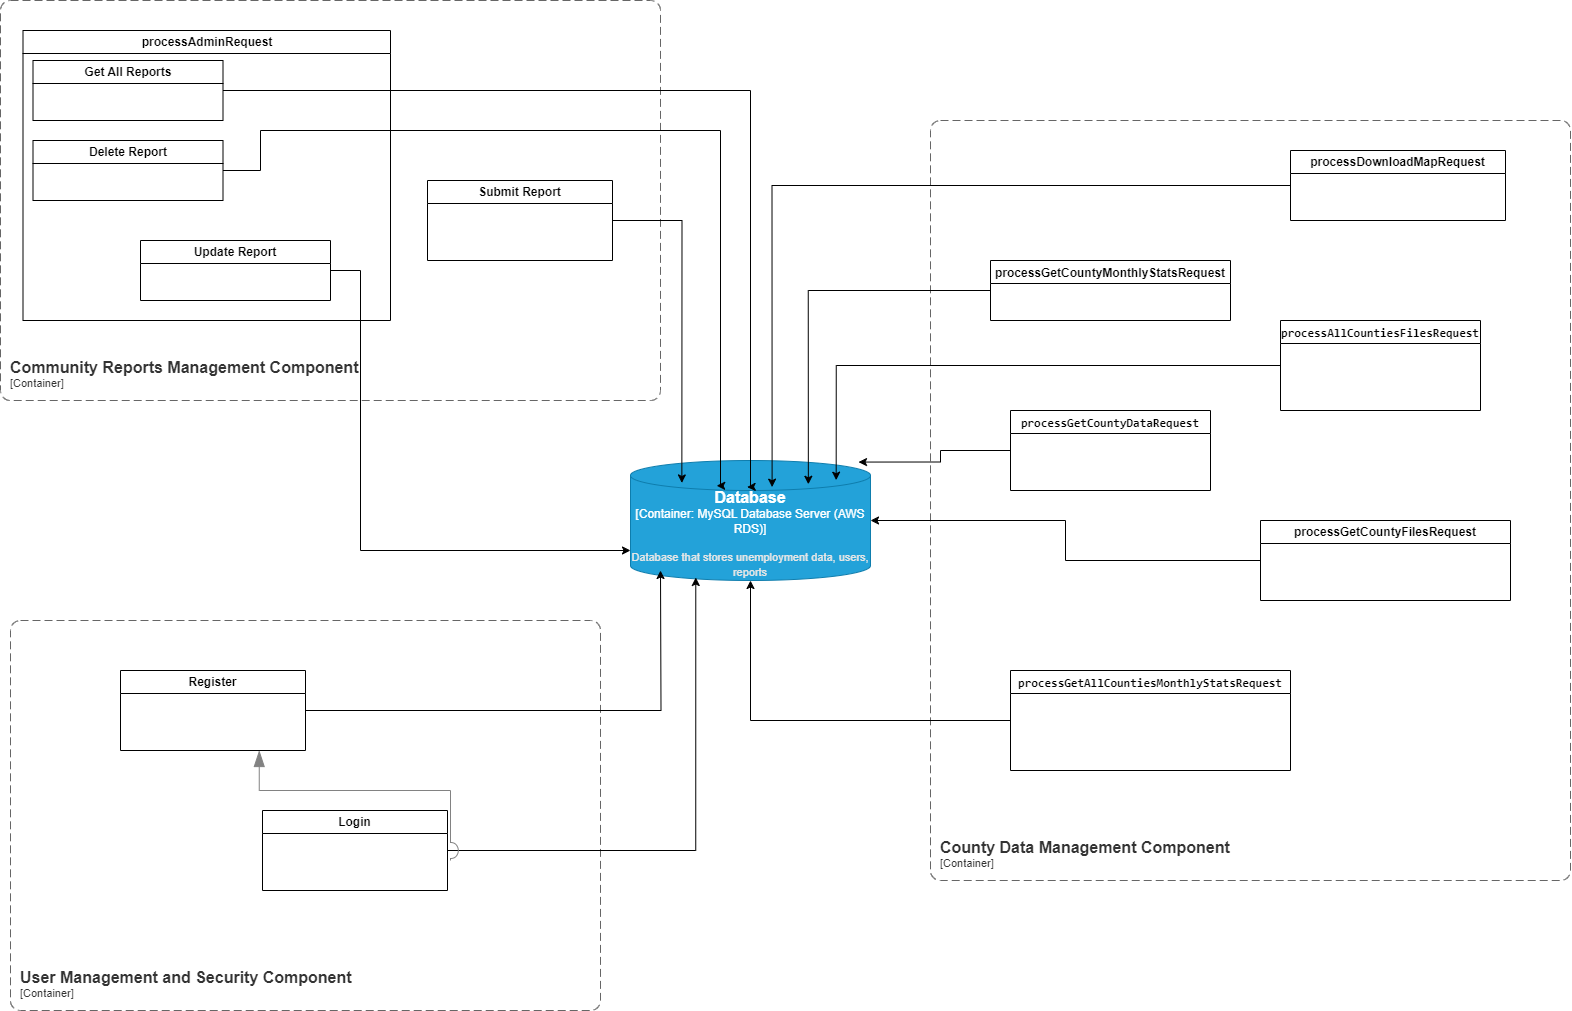

The diagram above was exported from draw.io. Its source (the exported page's mxGraphModel, read from the mxfile embedded in the PNG):
<mxGraphModel dx="3003" dy="1465" grid="1" gridSize="10" guides="1" tooltips="1" connect="1" arrows="1" fold="1" page="1" pageScale="1" pageWidth="850" pageHeight="1100" math="0" shadow="0">
  <root>
    <mxCell id="0" />
    <mxCell id="1" parent="0" />
    <object placeholders="1" c4Name="Database" c4Type="Container" c4Technology="MySQL Database Server (AWS RDS)" c4Description="Database that stores unemployment data, users, reports" label="&lt;font style=&quot;font-size: 16px&quot;&gt;&lt;b&gt;%c4Name%&lt;/b&gt;&lt;/font&gt;&lt;div&gt;[%c4Type%:&amp;nbsp;%c4Technology%]&lt;/div&gt;&lt;br&gt;&lt;div&gt;&lt;font style=&quot;font-size: 11px&quot;&gt;&lt;font color=&quot;#E6E6E6&quot;&gt;%c4Description%&lt;/font&gt;&lt;/div&gt;" id="W_S6Jo5wEFaMNUKGG75y-1">
      <mxCell style="shape=cylinder3;size=15;whiteSpace=wrap;html=1;boundedLbl=1;rounded=0;labelBackgroundColor=none;fillColor=#23A2D9;fontSize=12;fontColor=#ffffff;align=center;strokeColor=#0E7DAD;metaEdit=1;points=[[0.5,0,0],[1,0.25,0],[1,0.5,0],[1,0.75,0],[0.5,1,0],[0,0.75,0],[0,0.5,0],[0,0.25,0]];resizable=0;" parent="1" vertex="1">
        <mxGeometry x="-150" y="510" width="240" height="120" as="geometry" />
      </mxCell>
    </object>
    <object placeholders="1" c4Name="County Data Management Component" c4Type="ContainerScopeBoundary" c4Application="Container" label="&lt;font style=&quot;font-size: 16px&quot;&gt;&lt;b&gt;&lt;div style=&quot;text-align: left&quot;&gt;%c4Name%&lt;/div&gt;&lt;/b&gt;&lt;/font&gt;&lt;div style=&quot;text-align: left&quot;&gt;[%c4Application%]&lt;/div&gt;" id="sfbFjh0wJptPaTvjFEwz-1">
      <mxCell style="rounded=1;fontSize=11;whiteSpace=wrap;html=1;dashed=1;arcSize=20;fillColor=none;strokeColor=#666666;fontColor=#333333;labelBackgroundColor=none;align=left;verticalAlign=bottom;labelBorderColor=none;spacingTop=0;spacing=10;dashPattern=8 4;metaEdit=1;rotatable=0;perimeter=rectanglePerimeter;noLabel=0;labelPadding=0;allowArrows=0;connectable=0;expand=0;recursiveResize=0;editable=1;pointerEvents=0;absoluteArcSize=1;points=[[0.25,0,0],[0.5,0,0],[0.75,0,0],[1,0.25,0],[1,0.5,0],[1,0.75,0],[0.75,1,0],[0.5,1,0],[0.25,1,0],[0,0.75,0],[0,0.5,0],[0,0.25,0]];" parent="1" vertex="1">
        <mxGeometry x="150" y="170" width="640" height="760" as="geometry" />
      </mxCell>
    </object>
    <object placeholders="1" c4Name="User Management and Security Component" c4Type="ContainerScopeBoundary" c4Application="Container" label="&lt;font style=&quot;font-size: 16px&quot;&gt;&lt;b&gt;&lt;div style=&quot;text-align: left&quot;&gt;%c4Name%&lt;/div&gt;&lt;/b&gt;&lt;/font&gt;&lt;div style=&quot;text-align: left&quot;&gt;[%c4Application%]&lt;/div&gt;" id="sfbFjh0wJptPaTvjFEwz-2">
      <mxCell style="rounded=1;fontSize=11;whiteSpace=wrap;html=1;dashed=1;arcSize=20;fillColor=none;strokeColor=#666666;fontColor=#333333;labelBackgroundColor=none;align=left;verticalAlign=bottom;labelBorderColor=none;spacingTop=0;spacing=10;dashPattern=8 4;metaEdit=1;rotatable=0;perimeter=rectanglePerimeter;noLabel=0;labelPadding=0;allowArrows=0;connectable=0;expand=0;recursiveResize=0;editable=1;pointerEvents=0;absoluteArcSize=1;points=[[0.25,0,0],[0.5,0,0],[0.75,0,0],[1,0.25,0],[1,0.5,0],[1,0.75,0],[0.75,1,0],[0.5,1,0],[0.25,1,0],[0,0.75,0],[0,0.5,0],[0,0.25,0]];" parent="1" vertex="1">
        <mxGeometry x="-770" y="670" width="590" height="390" as="geometry" />
      </mxCell>
    </object>
    <object placeholders="1" c4Name="Community Reports Management Component" c4Type="ContainerScopeBoundary" c4Application="Container" label="&lt;font style=&quot;font-size: 16px&quot;&gt;&lt;b&gt;&lt;div style=&quot;text-align: left&quot;&gt;%c4Name%&lt;/div&gt;&lt;/b&gt;&lt;/font&gt;&lt;div style=&quot;text-align: left&quot;&gt;[%c4Application%]&lt;/div&gt;" id="sfbFjh0wJptPaTvjFEwz-4">
      <mxCell style="rounded=1;fontSize=11;whiteSpace=wrap;html=1;dashed=1;arcSize=20;fillColor=none;strokeColor=#666666;fontColor=#333333;labelBackgroundColor=none;align=left;verticalAlign=bottom;labelBorderColor=none;spacingTop=0;spacing=10;dashPattern=8 4;metaEdit=1;rotatable=0;perimeter=rectanglePerimeter;noLabel=0;labelPadding=0;allowArrows=0;connectable=0;expand=0;recursiveResize=0;editable=1;pointerEvents=0;absoluteArcSize=1;points=[[0.25,0,0],[0.5,0,0],[0.75,0,0],[1,0.25,0],[1,0.5,0],[1,0.75,0],[0.75,1,0],[0.5,1,0],[0.25,1,0],[0,0.75,0],[0,0.5,0],[0,0.25,0]];" parent="1" vertex="1">
        <mxGeometry x="-780" y="50" width="660" height="400" as="geometry" />
      </mxCell>
    </object>
    <mxCell id="ZNfXNIIwq3noi4ij04QO-1" value="&lt;div style=&quot;line-height: 22px; white-space: pre; font-family: Consolas, &amp;quot;Courier New&amp;quot;, monospace;&quot;&gt;processAllCountiesFilesRequest&lt;/div&gt;" style="swimlane;whiteSpace=wrap;html=1;align=center;startSize=23;" parent="1" vertex="1">
      <mxGeometry x="500" y="370" width="200" height="90" as="geometry" />
    </mxCell>
    <mxCell id="ZNfXNIIwq3noi4ij04QO-3" value="&lt;div style=&quot;line-height: 22px;&quot;&gt;&lt;font face=&quot;Consolas, Courier New, monospace&quot;&gt;&lt;span style=&quot;white-space: pre;&quot;&gt;processGetAllCountiesMonthlyStatsRequest&lt;/span&gt;&lt;/font&gt;&lt;br&gt;&lt;/div&gt;" style="swimlane;whiteSpace=wrap;html=1;align=center;startSize=23;" parent="1" vertex="1">
      <mxGeometry x="230" y="720" width="280" height="100" as="geometry" />
    </mxCell>
    <mxCell id="ZNfXNIIwq3noi4ij04QO-4" value="&lt;div style=&quot;line-height: 22px;&quot;&gt;&lt;font face=&quot;Consolas, Courier New, monospace&quot;&gt;&lt;span style=&quot;white-space: pre;&quot;&gt;processGetCountyDataRequest&lt;/span&gt;&lt;/font&gt;&lt;br&gt;&lt;/div&gt;" style="swimlane;whiteSpace=wrap;html=1;align=center;startSize=23;" parent="1" vertex="1">
      <mxGeometry x="230" y="460" width="200" height="80" as="geometry" />
    </mxCell>
    <mxCell id="ZNfXNIIwq3noi4ij04QO-5" value="&lt;div style=&quot;line-height: 22px;&quot;&gt;processGetCountyMonthlyStatsRequest&lt;br&gt;&lt;/div&gt;" style="swimlane;whiteSpace=wrap;html=1;align=center;startSize=23;" parent="1" vertex="1">
      <mxGeometry x="210" y="310" width="240" height="60" as="geometry" />
    </mxCell>
    <mxCell id="ZNfXNIIwq3noi4ij04QO-6" value="processGetCountyFilesRequest" style="swimlane;whiteSpace=wrap;html=1;align=center;startSize=23;" parent="1" vertex="1">
      <mxGeometry x="480" y="570" width="250" height="80" as="geometry" />
    </mxCell>
    <mxCell id="ZNfXNIIwq3noi4ij04QO-8" value="processDownloadMapRequest" style="swimlane;whiteSpace=wrap;html=1;align=center;startSize=23;" parent="1" vertex="1">
      <mxGeometry x="510" y="200" width="215" height="70" as="geometry" />
    </mxCell>
    <mxCell id="ZNfXNIIwq3noi4ij04QO-9" value="Login" style="swimlane;whiteSpace=wrap;html=1;align=center;startSize=23;" parent="1" vertex="1">
      <mxGeometry x="-518" y="860" width="185" height="80" as="geometry" />
    </mxCell>
    <mxCell id="ZNfXNIIwq3noi4ij04QO-10" value="Register" style="swimlane;whiteSpace=wrap;html=1;align=center;startSize=23;" parent="1" vertex="1">
      <mxGeometry x="-660" y="720" width="185" height="80" as="geometry" />
    </mxCell>
    <mxCell id="WVlMAODklBjMa8gC6K-U-9" style="edgeStyle=orthogonalEdgeStyle;rounded=0;orthogonalLoop=1;jettySize=auto;html=1;exitX=1;exitY=0.5;exitDx=0;exitDy=0;entryX=0.214;entryY=0.187;entryDx=0;entryDy=0;entryPerimeter=0;" parent="1" source="WVlMAODklBjMa8gC6K-U-1" target="W_S6Jo5wEFaMNUKGG75y-1" edge="1">
      <mxGeometry relative="1" as="geometry">
        <mxPoint x="-90" y="500" as="targetPoint" />
      </mxGeometry>
    </mxCell>
    <mxCell id="WVlMAODklBjMa8gC6K-U-1" value="Submit Report" style="swimlane;whiteSpace=wrap;html=1;align=center;startSize=23;" parent="1" vertex="1">
      <mxGeometry x="-353" y="230" width="185" height="80" as="geometry" />
    </mxCell>
    <mxCell id="WVlMAODklBjMa8gC6K-U-2" value="processAdminRequest" style="swimlane;whiteSpace=wrap;html=1;align=center;startSize=23;" parent="1" vertex="1">
      <mxGeometry x="-757.5" y="80" width="367.5" height="290" as="geometry" />
    </mxCell>
    <mxCell id="WVlMAODklBjMa8gC6K-U-3" value="Get All Reports" style="swimlane;whiteSpace=wrap;html=1;align=center;startSize=23;" parent="WVlMAODklBjMa8gC6K-U-2" vertex="1">
      <mxGeometry x="10" y="30" width="190" height="60" as="geometry" />
    </mxCell>
    <mxCell id="WVlMAODklBjMa8gC6K-U-4" value="Delete Report" style="swimlane;whiteSpace=wrap;html=1;align=center;startSize=23;" parent="WVlMAODklBjMa8gC6K-U-2" vertex="1">
      <mxGeometry x="10" y="110" width="190" height="60" as="geometry" />
    </mxCell>
    <mxCell id="WVlMAODklBjMa8gC6K-U-5" value="Update Report" style="swimlane;whiteSpace=wrap;html=1;align=center;startSize=23;" parent="WVlMAODklBjMa8gC6K-U-2" vertex="1">
      <mxGeometry x="117.5" y="210" width="190" height="60" as="geometry" />
    </mxCell>
    <mxCell id="WVlMAODklBjMa8gC6K-U-8" style="edgeStyle=orthogonalEdgeStyle;rounded=0;orthogonalLoop=1;jettySize=auto;html=1;exitX=1;exitY=0.5;exitDx=0;exitDy=0;entryX=0.359;entryY=0.21;entryDx=0;entryDy=0;entryPerimeter=0;" parent="1" source="WVlMAODklBjMa8gC6K-U-4" target="W_S6Jo5wEFaMNUKGG75y-1" edge="1">
      <mxGeometry relative="1" as="geometry">
        <Array as="points">
          <mxPoint x="-520" y="220" />
          <mxPoint x="-520" y="180" />
          <mxPoint x="-60" y="180" />
          <mxPoint x="-60" y="535" />
        </Array>
      </mxGeometry>
    </mxCell>
    <mxCell id="WVlMAODklBjMa8gC6K-U-10" style="edgeStyle=orthogonalEdgeStyle;rounded=0;orthogonalLoop=1;jettySize=auto;html=1;exitX=1;exitY=0.5;exitDx=0;exitDy=0;entryX=0.486;entryY=0.222;entryDx=0;entryDy=0;entryPerimeter=0;" parent="1" source="WVlMAODklBjMa8gC6K-U-3" target="W_S6Jo5wEFaMNUKGG75y-1" edge="1">
      <mxGeometry relative="1" as="geometry">
        <mxPoint x="-30" y="520" as="targetPoint" />
        <Array as="points">
          <mxPoint x="-30" y="140" />
          <mxPoint x="-30" y="537" />
        </Array>
      </mxGeometry>
    </mxCell>
    <mxCell id="WVlMAODklBjMa8gC6K-U-11" style="edgeStyle=orthogonalEdgeStyle;rounded=0;orthogonalLoop=1;jettySize=auto;html=1;exitX=1;exitY=0.5;exitDx=0;exitDy=0;entryX=0;entryY=0.75;entryDx=0;entryDy=0;entryPerimeter=0;" parent="1" source="WVlMAODklBjMa8gC6K-U-5" target="W_S6Jo5wEFaMNUKGG75y-1" edge="1">
      <mxGeometry relative="1" as="geometry">
        <Array as="points">
          <mxPoint x="-420" y="320" />
          <mxPoint x="-420" y="600" />
        </Array>
      </mxGeometry>
    </mxCell>
    <mxCell id="WVlMAODklBjMa8gC6K-U-13" style="edgeStyle=orthogonalEdgeStyle;rounded=0;orthogonalLoop=1;jettySize=auto;html=1;exitX=1;exitY=0.5;exitDx=0;exitDy=0;" parent="1" source="ZNfXNIIwq3noi4ij04QO-10" edge="1">
      <mxGeometry relative="1" as="geometry">
        <mxPoint x="-120" y="620" as="targetPoint" />
      </mxGeometry>
    </mxCell>
    <mxCell id="WVlMAODklBjMa8gC6K-U-14" style="edgeStyle=orthogonalEdgeStyle;rounded=0;orthogonalLoop=1;jettySize=auto;html=1;exitX=1;exitY=0.5;exitDx=0;exitDy=0;entryX=0.272;entryY=0.975;entryDx=0;entryDy=0;entryPerimeter=0;" parent="1" source="ZNfXNIIwq3noi4ij04QO-9" target="W_S6Jo5wEFaMNUKGG75y-1" edge="1">
      <mxGeometry relative="1" as="geometry">
        <mxPoint x="-60" y="640" as="targetPoint" />
      </mxGeometry>
    </mxCell>
    <mxCell id="WVlMAODklBjMa8gC6K-U-15" style="edgeStyle=orthogonalEdgeStyle;rounded=0;orthogonalLoop=1;jettySize=auto;html=1;exitX=0;exitY=0.5;exitDx=0;exitDy=0;entryX=0.59;entryY=0.222;entryDx=0;entryDy=0;entryPerimeter=0;" parent="1" source="ZNfXNIIwq3noi4ij04QO-8" target="W_S6Jo5wEFaMNUKGG75y-1" edge="1">
      <mxGeometry relative="1" as="geometry" />
    </mxCell>
    <mxCell id="WVlMAODklBjMa8gC6K-U-16" style="edgeStyle=orthogonalEdgeStyle;rounded=0;orthogonalLoop=1;jettySize=auto;html=1;exitX=0;exitY=0.5;exitDx=0;exitDy=0;entryX=0.741;entryY=0.198;entryDx=0;entryDy=0;entryPerimeter=0;" parent="1" source="ZNfXNIIwq3noi4ij04QO-5" target="W_S6Jo5wEFaMNUKGG75y-1" edge="1">
      <mxGeometry relative="1" as="geometry" />
    </mxCell>
    <mxCell id="WVlMAODklBjMa8gC6K-U-17" style="edgeStyle=orthogonalEdgeStyle;rounded=0;orthogonalLoop=1;jettySize=auto;html=1;exitX=0;exitY=0.5;exitDx=0;exitDy=0;entryX=0.857;entryY=0.164;entryDx=0;entryDy=0;entryPerimeter=0;" parent="1" source="ZNfXNIIwq3noi4ij04QO-1" target="W_S6Jo5wEFaMNUKGG75y-1" edge="1">
      <mxGeometry relative="1" as="geometry" />
    </mxCell>
    <mxCell id="WVlMAODklBjMa8gC6K-U-18" style="edgeStyle=orthogonalEdgeStyle;rounded=0;orthogonalLoop=1;jettySize=auto;html=1;exitX=0;exitY=0.5;exitDx=0;exitDy=0;entryX=0.95;entryY=0.013;entryDx=0;entryDy=0;entryPerimeter=0;" parent="1" source="ZNfXNIIwq3noi4ij04QO-4" target="W_S6Jo5wEFaMNUKGG75y-1" edge="1">
      <mxGeometry relative="1" as="geometry" />
    </mxCell>
    <mxCell id="WVlMAODklBjMa8gC6K-U-19" style="edgeStyle=orthogonalEdgeStyle;rounded=0;orthogonalLoop=1;jettySize=auto;html=1;exitX=0;exitY=0.5;exitDx=0;exitDy=0;entryX=1;entryY=0.5;entryDx=0;entryDy=0;entryPerimeter=0;" parent="1" source="ZNfXNIIwq3noi4ij04QO-6" target="W_S6Jo5wEFaMNUKGG75y-1" edge="1">
      <mxGeometry relative="1" as="geometry" />
    </mxCell>
    <mxCell id="WVlMAODklBjMa8gC6K-U-20" style="edgeStyle=orthogonalEdgeStyle;rounded=0;orthogonalLoop=1;jettySize=auto;html=1;exitX=0;exitY=0.5;exitDx=0;exitDy=0;" parent="1" source="ZNfXNIIwq3noi4ij04QO-3" target="W_S6Jo5wEFaMNUKGG75y-1" edge="1">
      <mxGeometry relative="1" as="geometry" />
    </mxCell>
    <object placeholders="1" c4Type="Relationship" id="WVlMAODklBjMa8gC6K-U-21">
      <mxCell style="endArrow=blockThin;html=1;fontSize=10;fontColor=#404040;strokeWidth=1;endFill=1;strokeColor=#828282;elbow=vertical;metaEdit=1;endSize=14;startSize=14;jumpStyle=arc;jumpSize=16;rounded=0;edgeStyle=orthogonalEdgeStyle;entryX=0.75;entryY=1;entryDx=0;entryDy=0;" parent="1" target="ZNfXNIIwq3noi4ij04QO-10" edge="1">
        <mxGeometry width="240" relative="1" as="geometry">
          <mxPoint x="-330" y="910" as="sourcePoint" />
          <mxPoint x="-90" y="910" as="targetPoint" />
          <Array as="points">
            <mxPoint x="-330" y="840" />
            <mxPoint x="-521" y="840" />
          </Array>
        </mxGeometry>
      </mxCell>
    </object>
  </root>
</mxGraphModel>